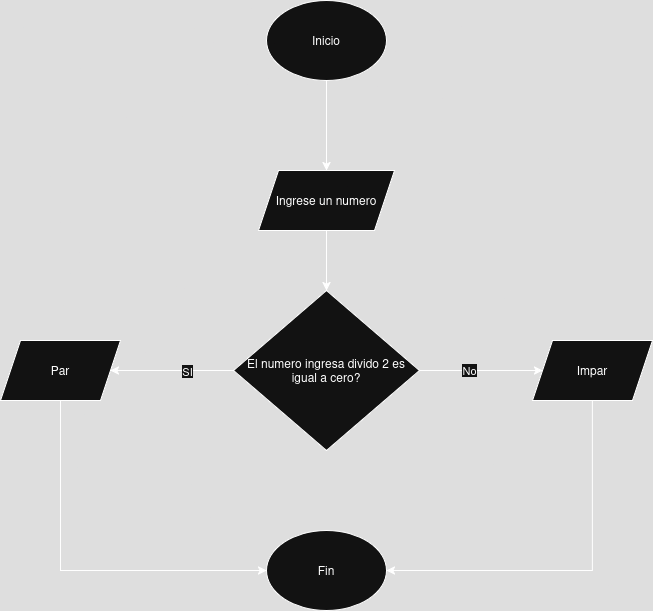

The diagram above was exported from draw.io. Its source (the exported page's mxGraphModel, read from the mxfile embedded in the PNG):
<mxGraphModel dx="1601" dy="829" grid="1" gridSize="10" guides="1" tooltips="1" connect="1" arrows="1" fold="1" page="1" pageScale="1" pageWidth="827" pageHeight="1169" math="0" shadow="0">
  <root>
    <mxCell id="0" />
    <mxCell id="1" parent="0" />
    <mxCell id="TCebJML53Ujptqzbc2ou-96" value="" style="edgeStyle=orthogonalEdgeStyle;rounded=0;orthogonalLoop=1;jettySize=auto;html=1;" edge="1" parent="1" source="TCebJML53Ujptqzbc2ou-94" target="TCebJML53Ujptqzbc2ou-95">
      <mxGeometry relative="1" as="geometry" />
    </mxCell>
    <mxCell id="TCebJML53Ujptqzbc2ou-94" value="Inicio" style="ellipse;whiteSpace=wrap;html=1;" vertex="1" parent="1">
      <mxGeometry x="354" y="60" width="120" height="80" as="geometry" />
    </mxCell>
    <mxCell id="TCebJML53Ujptqzbc2ou-98" value="" style="edgeStyle=orthogonalEdgeStyle;rounded=0;orthogonalLoop=1;jettySize=auto;html=1;" edge="1" parent="1" source="TCebJML53Ujptqzbc2ou-95" target="TCebJML53Ujptqzbc2ou-97">
      <mxGeometry relative="1" as="geometry" />
    </mxCell>
    <mxCell id="TCebJML53Ujptqzbc2ou-95" value="Ingrese un numero" style="shape=parallelogram;perimeter=parallelogramPerimeter;whiteSpace=wrap;html=1;fixedSize=1;" vertex="1" parent="1">
      <mxGeometry x="346" y="230" width="136" height="60" as="geometry" />
    </mxCell>
    <mxCell id="TCebJML53Ujptqzbc2ou-100" value="" style="edgeStyle=orthogonalEdgeStyle;rounded=0;orthogonalLoop=1;jettySize=auto;html=1;" edge="1" parent="1" source="TCebJML53Ujptqzbc2ou-97" target="TCebJML53Ujptqzbc2ou-99">
      <mxGeometry relative="1" as="geometry" />
    </mxCell>
    <mxCell id="TCebJML53Ujptqzbc2ou-104" value="No" style="edgeLabel;html=1;align=center;verticalAlign=middle;resizable=0;points=[];" vertex="1" connectable="0" parent="TCebJML53Ujptqzbc2ou-100">
      <mxGeometry x="-0.2033" y="1" relative="1" as="geometry">
        <mxPoint as="offset" />
      </mxGeometry>
    </mxCell>
    <mxCell id="TCebJML53Ujptqzbc2ou-102" value="" style="edgeStyle=orthogonalEdgeStyle;rounded=0;orthogonalLoop=1;jettySize=auto;html=1;" edge="1" parent="1" source="TCebJML53Ujptqzbc2ou-97" target="TCebJML53Ujptqzbc2ou-101">
      <mxGeometry relative="1" as="geometry" />
    </mxCell>
    <mxCell id="TCebJML53Ujptqzbc2ou-103" value="SI" style="edgeLabel;html=1;align=center;verticalAlign=middle;resizable=0;points=[];" vertex="1" connectable="0" parent="TCebJML53Ujptqzbc2ou-102">
      <mxGeometry x="-0.2358" relative="1" as="geometry">
        <mxPoint as="offset" />
      </mxGeometry>
    </mxCell>
    <mxCell id="TCebJML53Ujptqzbc2ou-97" value="El numero ingresa divido 2 es igual a cero?" style="rhombus;whiteSpace=wrap;html=1;" vertex="1" parent="1">
      <mxGeometry x="321" y="350" width="186" height="160" as="geometry" />
    </mxCell>
    <mxCell id="TCebJML53Ujptqzbc2ou-107" style="edgeStyle=orthogonalEdgeStyle;rounded=0;orthogonalLoop=1;jettySize=auto;html=1;entryX=1;entryY=0.5;entryDx=0;entryDy=0;" edge="1" parent="1" source="TCebJML53Ujptqzbc2ou-99" target="TCebJML53Ujptqzbc2ou-105">
      <mxGeometry relative="1" as="geometry">
        <Array as="points">
          <mxPoint x="680" y="630" />
        </Array>
      </mxGeometry>
    </mxCell>
    <mxCell id="TCebJML53Ujptqzbc2ou-99" value="Impar" style="shape=parallelogram;perimeter=parallelogramPerimeter;whiteSpace=wrap;html=1;fixedSize=1;" vertex="1" parent="1">
      <mxGeometry x="620" y="400" width="120" height="60" as="geometry" />
    </mxCell>
    <mxCell id="TCebJML53Ujptqzbc2ou-106" style="edgeStyle=orthogonalEdgeStyle;rounded=0;orthogonalLoop=1;jettySize=auto;html=1;entryX=0;entryY=0.5;entryDx=0;entryDy=0;" edge="1" parent="1" source="TCebJML53Ujptqzbc2ou-101" target="TCebJML53Ujptqzbc2ou-105">
      <mxGeometry relative="1" as="geometry">
        <Array as="points">
          <mxPoint x="148" y="630" />
        </Array>
      </mxGeometry>
    </mxCell>
    <mxCell id="TCebJML53Ujptqzbc2ou-101" value="Par" style="shape=parallelogram;perimeter=parallelogramPerimeter;whiteSpace=wrap;html=1;fixedSize=1;" vertex="1" parent="1">
      <mxGeometry x="88" y="400" width="120" height="60" as="geometry" />
    </mxCell>
    <mxCell id="TCebJML53Ujptqzbc2ou-105" value="Fin" style="ellipse;whiteSpace=wrap;html=1;" vertex="1" parent="1">
      <mxGeometry x="354" y="590" width="120" height="80" as="geometry" />
    </mxCell>
  </root>
</mxGraphModel>